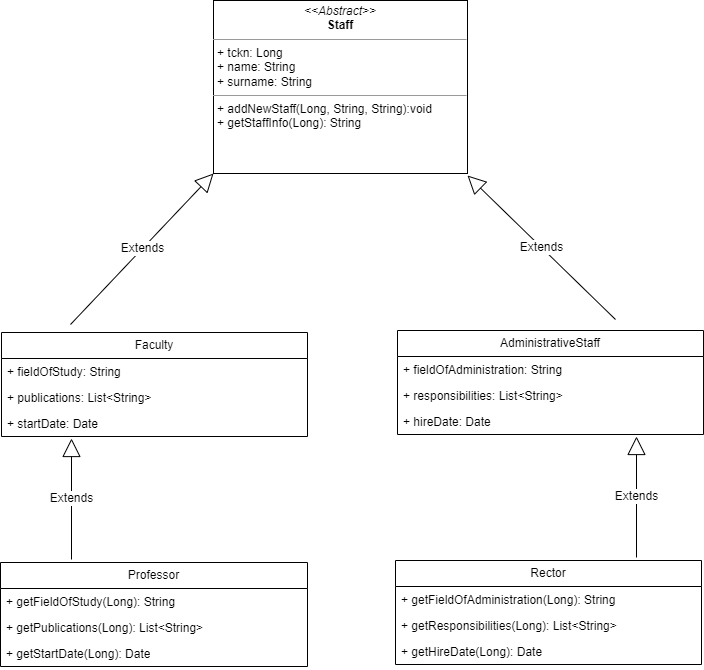

The diagram above was exported from draw.io. Its source (the exported page's mxGraphModel, read from the mxfile embedded in the PNG):
<mxGraphModel dx="2234" dy="1188" grid="0" gridSize="10" guides="1" tooltips="1" connect="1" arrows="1" fold="1" page="0" pageScale="1" pageWidth="827" pageHeight="1169" background="#FFFFFF" math="0" shadow="0">
  <root>
    <mxCell id="0" />
    <mxCell id="1" parent="0" />
    <mxCell id="zKu6eLGZbBTxtovAaG9V-1" value="&lt;p style=&quot;margin:0px;margin-top:4px;text-align:center;&quot;&gt;&lt;i&gt;&amp;lt;&amp;lt;Abstract&amp;gt;&amp;gt;&lt;/i&gt;&lt;br&gt;&lt;b&gt;Staff&lt;/b&gt;&lt;/p&gt;&lt;hr size=&quot;1&quot;&gt;&lt;p style=&quot;margin:0px;margin-left:4px;&quot;&gt;+ tckn: Long&lt;/p&gt;&lt;p style=&quot;margin:0px;margin-left:4px;&quot;&gt;+ name: String&lt;/p&gt;&lt;p style=&quot;margin:0px;margin-left:4px;&quot;&gt;+ surname: String&lt;/p&gt;&lt;hr size=&quot;1&quot;&gt;&lt;p style=&quot;margin:0px;margin-left:4px;&quot;&gt;+ addNewStaff(Long, String, String):void&lt;br&gt;+ getStaffInfo(Long): String&lt;/p&gt;" style="verticalAlign=top;align=left;overflow=fill;html=1;whiteSpace=wrap;" vertex="1" parent="1">
      <mxGeometry x="-250" y="-130" width="254" height="173" as="geometry" />
    </mxCell>
    <mxCell id="zKu6eLGZbBTxtovAaG9V-5" value="Extends" style="endArrow=block;endSize=16;endFill=0;html=1;rounded=0;fontSize=12;" edge="1" parent="1">
      <mxGeometry width="160" relative="1" as="geometry">
        <mxPoint x="-393" y="194" as="sourcePoint" />
        <mxPoint x="-250" y="43" as="targetPoint" />
      </mxGeometry>
    </mxCell>
    <mxCell id="zKu6eLGZbBTxtovAaG9V-6" value="Extends" style="endArrow=block;endSize=16;endFill=0;html=1;rounded=0;fontSize=12;" edge="1" parent="1">
      <mxGeometry width="160" relative="1" as="geometry">
        <mxPoint x="152" y="189" as="sourcePoint" />
        <mxPoint x="4" y="45" as="targetPoint" />
      </mxGeometry>
    </mxCell>
    <mxCell id="zKu6eLGZbBTxtovAaG9V-11" value="Faculty" style="swimlane;fontStyle=0;childLayout=stackLayout;horizontal=1;startSize=26;fillColor=none;horizontalStack=0;resizeParent=1;resizeParentMax=0;resizeLast=0;collapsible=1;marginBottom=0;whiteSpace=wrap;html=1;" vertex="1" parent="1">
      <mxGeometry x="-462" y="202" width="306" height="104" as="geometry" />
    </mxCell>
    <mxCell id="zKu6eLGZbBTxtovAaG9V-12" value="+ fieldOfStudy: String" style="text;strokeColor=none;fillColor=none;align=left;verticalAlign=top;spacingLeft=4;spacingRight=4;overflow=hidden;rotatable=0;points=[[0,0.5],[1,0.5]];portConstraint=eastwest;whiteSpace=wrap;html=1;" vertex="1" parent="zKu6eLGZbBTxtovAaG9V-11">
      <mxGeometry y="26" width="306" height="26" as="geometry" />
    </mxCell>
    <mxCell id="zKu6eLGZbBTxtovAaG9V-13" value="+ publications: List&amp;lt;String&amp;gt;" style="text;strokeColor=none;fillColor=none;align=left;verticalAlign=top;spacingLeft=4;spacingRight=4;overflow=hidden;rotatable=0;points=[[0,0.5],[1,0.5]];portConstraint=eastwest;whiteSpace=wrap;html=1;" vertex="1" parent="zKu6eLGZbBTxtovAaG9V-11">
      <mxGeometry y="52" width="306" height="26" as="geometry" />
    </mxCell>
    <mxCell id="zKu6eLGZbBTxtovAaG9V-14" value="+ startDate: Date" style="text;strokeColor=none;fillColor=none;align=left;verticalAlign=top;spacingLeft=4;spacingRight=4;overflow=hidden;rotatable=0;points=[[0,0.5],[1,0.5]];portConstraint=eastwest;whiteSpace=wrap;html=1;" vertex="1" parent="zKu6eLGZbBTxtovAaG9V-11">
      <mxGeometry y="78" width="306" height="26" as="geometry" />
    </mxCell>
    <mxCell id="zKu6eLGZbBTxtovAaG9V-19" value="AdministrativeStaff" style="swimlane;fontStyle=0;childLayout=stackLayout;horizontal=1;startSize=26;fillColor=none;horizontalStack=0;resizeParent=1;resizeParentMax=0;resizeLast=0;collapsible=1;marginBottom=0;whiteSpace=wrap;html=1;" vertex="1" parent="1">
      <mxGeometry x="-66" y="200" width="306" height="104" as="geometry" />
    </mxCell>
    <mxCell id="zKu6eLGZbBTxtovAaG9V-20" value="+ fieldOfAdministration: String" style="text;strokeColor=none;fillColor=none;align=left;verticalAlign=top;spacingLeft=4;spacingRight=4;overflow=hidden;rotatable=0;points=[[0,0.5],[1,0.5]];portConstraint=eastwest;whiteSpace=wrap;html=1;" vertex="1" parent="zKu6eLGZbBTxtovAaG9V-19">
      <mxGeometry y="26" width="306" height="26" as="geometry" />
    </mxCell>
    <mxCell id="zKu6eLGZbBTxtovAaG9V-21" value="+ responsibilities: List&amp;lt;String&amp;gt;" style="text;strokeColor=none;fillColor=none;align=left;verticalAlign=top;spacingLeft=4;spacingRight=4;overflow=hidden;rotatable=0;points=[[0,0.5],[1,0.5]];portConstraint=eastwest;whiteSpace=wrap;html=1;" vertex="1" parent="zKu6eLGZbBTxtovAaG9V-19">
      <mxGeometry y="52" width="306" height="26" as="geometry" />
    </mxCell>
    <mxCell id="zKu6eLGZbBTxtovAaG9V-22" value="+ hireDate: Date" style="text;strokeColor=none;fillColor=none;align=left;verticalAlign=top;spacingLeft=4;spacingRight=4;overflow=hidden;rotatable=0;points=[[0,0.5],[1,0.5]];portConstraint=eastwest;whiteSpace=wrap;html=1;" vertex="1" parent="zKu6eLGZbBTxtovAaG9V-19">
      <mxGeometry y="78" width="306" height="26" as="geometry" />
    </mxCell>
    <mxCell id="zKu6eLGZbBTxtovAaG9V-23" value="Extends" style="endArrow=block;endSize=16;endFill=0;html=1;rounded=0;fontSize=12;" edge="1" parent="1">
      <mxGeometry width="160" relative="1" as="geometry">
        <mxPoint x="-392" y="429" as="sourcePoint" />
        <mxPoint x="-392" y="308" as="targetPoint" />
      </mxGeometry>
    </mxCell>
    <mxCell id="zKu6eLGZbBTxtovAaG9V-24" value="Extends" style="endArrow=block;endSize=16;endFill=0;html=1;rounded=0;fontSize=12;" edge="1" parent="1">
      <mxGeometry width="160" relative="1" as="geometry">
        <mxPoint x="173" y="427" as="sourcePoint" />
        <mxPoint x="173" y="306" as="targetPoint" />
      </mxGeometry>
    </mxCell>
    <mxCell id="zKu6eLGZbBTxtovAaG9V-26" value="Professor" style="swimlane;fontStyle=0;childLayout=stackLayout;horizontal=1;startSize=26;fillColor=none;horizontalStack=0;resizeParent=1;resizeParentMax=0;resizeLast=0;collapsible=1;marginBottom=0;whiteSpace=wrap;html=1;" vertex="1" parent="1">
      <mxGeometry x="-463" y="432" width="307" height="104" as="geometry">
        <mxRectangle x="-462" y="434" width="86" height="26" as="alternateBounds" />
      </mxGeometry>
    </mxCell>
    <mxCell id="zKu6eLGZbBTxtovAaG9V-27" value="+ getFieldOfStudy(Long): String" style="text;strokeColor=none;fillColor=none;align=left;verticalAlign=top;spacingLeft=4;spacingRight=4;overflow=hidden;rotatable=0;points=[[0,0.5],[1,0.5]];portConstraint=eastwest;whiteSpace=wrap;html=1;" vertex="1" parent="zKu6eLGZbBTxtovAaG9V-26">
      <mxGeometry y="26" width="307" height="26" as="geometry" />
    </mxCell>
    <mxCell id="zKu6eLGZbBTxtovAaG9V-28" value="+ getPublications(Long): List&amp;lt;String&amp;gt;" style="text;strokeColor=none;fillColor=none;align=left;verticalAlign=top;spacingLeft=4;spacingRight=4;overflow=hidden;rotatable=0;points=[[0,0.5],[1,0.5]];portConstraint=eastwest;whiteSpace=wrap;html=1;" vertex="1" parent="zKu6eLGZbBTxtovAaG9V-26">
      <mxGeometry y="52" width="307" height="26" as="geometry" />
    </mxCell>
    <mxCell id="zKu6eLGZbBTxtovAaG9V-29" value="+ getStartDate(Long): Date" style="text;strokeColor=none;fillColor=none;align=left;verticalAlign=top;spacingLeft=4;spacingRight=4;overflow=hidden;rotatable=0;points=[[0,0.5],[1,0.5]];portConstraint=eastwest;whiteSpace=wrap;html=1;" vertex="1" parent="zKu6eLGZbBTxtovAaG9V-26">
      <mxGeometry y="78" width="307" height="26" as="geometry" />
    </mxCell>
    <mxCell id="zKu6eLGZbBTxtovAaG9V-30" value="Rector" style="swimlane;fontStyle=0;childLayout=stackLayout;horizontal=1;startSize=26;fillColor=none;horizontalStack=0;resizeParent=1;resizeParentMax=0;resizeLast=0;collapsible=1;marginBottom=0;whiteSpace=wrap;html=1;" vertex="1" parent="1">
      <mxGeometry x="-68" y="430" width="306" height="104" as="geometry" />
    </mxCell>
    <mxCell id="zKu6eLGZbBTxtovAaG9V-31" value="+ getFieldOfAdministration(Long): String" style="text;strokeColor=none;fillColor=none;align=left;verticalAlign=top;spacingLeft=4;spacingRight=4;overflow=hidden;rotatable=0;points=[[0,0.5],[1,0.5]];portConstraint=eastwest;whiteSpace=wrap;html=1;" vertex="1" parent="zKu6eLGZbBTxtovAaG9V-30">
      <mxGeometry y="26" width="306" height="26" as="geometry" />
    </mxCell>
    <mxCell id="zKu6eLGZbBTxtovAaG9V-32" value="+ getResponsibilities(Long): List&amp;lt;String&amp;gt;" style="text;strokeColor=none;fillColor=none;align=left;verticalAlign=top;spacingLeft=4;spacingRight=4;overflow=hidden;rotatable=0;points=[[0,0.5],[1,0.5]];portConstraint=eastwest;whiteSpace=wrap;html=1;" vertex="1" parent="zKu6eLGZbBTxtovAaG9V-30">
      <mxGeometry y="52" width="306" height="26" as="geometry" />
    </mxCell>
    <mxCell id="zKu6eLGZbBTxtovAaG9V-33" value="+ getHireDate(Long): Date" style="text;strokeColor=none;fillColor=none;align=left;verticalAlign=top;spacingLeft=4;spacingRight=4;overflow=hidden;rotatable=0;points=[[0,0.5],[1,0.5]];portConstraint=eastwest;whiteSpace=wrap;html=1;" vertex="1" parent="zKu6eLGZbBTxtovAaG9V-30">
      <mxGeometry y="78" width="306" height="26" as="geometry" />
    </mxCell>
  </root>
</mxGraphModel>